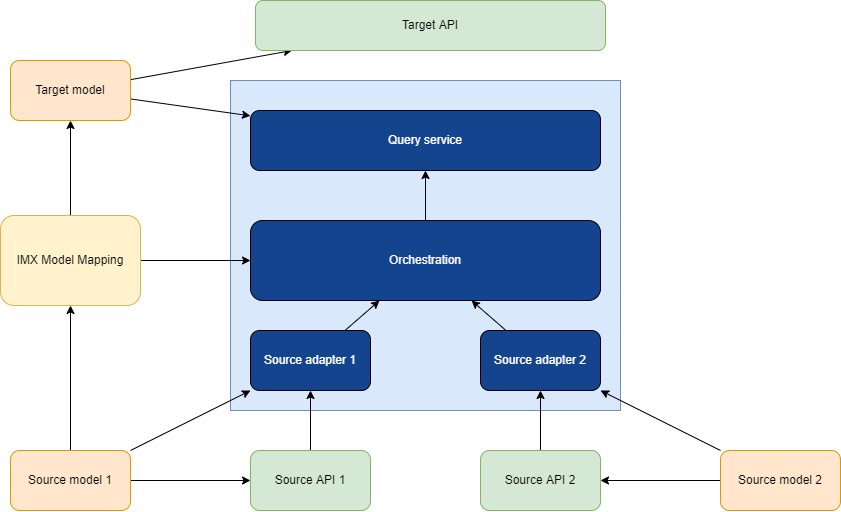

The diagram above was exported from draw.io. Its source (the exported page's mxGraphModel, read from the mxfile embedded in the PNG):
<mxGraphModel dx="2783" dy="1531" grid="1" gridSize="10" guides="1" tooltips="1" connect="1" arrows="1" fold="1" page="1" pageScale="1" pageWidth="850" pageHeight="1100" math="0" shadow="0">
  <root>
    <mxCell id="0" />
    <mxCell id="1" parent="0" />
    <mxCell id="2" value="" style="rounded=0;whiteSpace=wrap;html=1;fillColor=#dae8fc;strokeColor=#6c8ebf;" vertex="1" parent="1">
      <mxGeometry x="140" y="410" width="390" height="330" as="geometry" />
    </mxCell>
    <mxCell id="8" style="edgeStyle=none;html=1;" edge="1" parent="1" source="3" target="4">
      <mxGeometry relative="1" as="geometry" />
    </mxCell>
    <mxCell id="18" style="edgeStyle=none;html=1;fontColor=#FFFFFF;" edge="1" parent="1" source="3" target="15">
      <mxGeometry relative="1" as="geometry" />
    </mxCell>
    <mxCell id="3" value="IMX Model Mapping" style="rounded=1;whiteSpace=wrap;html=1;fillColor=#fff2cc;strokeColor=#d6b656;" vertex="1" parent="1">
      <mxGeometry x="-90" y="545" width="140" height="90" as="geometry" />
    </mxCell>
    <mxCell id="26" style="edgeStyle=none;html=1;fontColor=#FFFFFF;" edge="1" parent="1" source="4" target="16">
      <mxGeometry relative="1" as="geometry" />
    </mxCell>
    <mxCell id="27" style="edgeStyle=none;html=1;fontColor=#FFFFFF;" edge="1" parent="1" source="4" target="17">
      <mxGeometry relative="1" as="geometry" />
    </mxCell>
    <mxCell id="4" value="Target model" style="rounded=1;whiteSpace=wrap;html=1;fillColor=#ffe6cc;strokeColor=#d79b00;" vertex="1" parent="1">
      <mxGeometry x="-80" y="390" width="120" height="60" as="geometry" />
    </mxCell>
    <mxCell id="7" style="edgeStyle=none;html=1;" edge="1" parent="1" source="5" target="3">
      <mxGeometry relative="1" as="geometry" />
    </mxCell>
    <mxCell id="9" style="edgeStyle=none;html=1;" edge="1" parent="1" source="5" target="6">
      <mxGeometry relative="1" as="geometry" />
    </mxCell>
    <mxCell id="21" style="edgeStyle=none;html=1;fontColor=#FFFFFF;" edge="1" parent="1" source="5" target="13">
      <mxGeometry relative="1" as="geometry" />
    </mxCell>
    <mxCell id="5" value="Source model 1" style="rounded=1;whiteSpace=wrap;html=1;fillColor=#ffe6cc;strokeColor=#d79b00;" vertex="1" parent="1">
      <mxGeometry x="-80" y="780" width="120" height="60" as="geometry" />
    </mxCell>
    <mxCell id="19" style="edgeStyle=none;html=1;fontColor=#FFFFFF;" edge="1" parent="1" source="6" target="13">
      <mxGeometry relative="1" as="geometry" />
    </mxCell>
    <mxCell id="6" value="Source API 1" style="rounded=1;whiteSpace=wrap;html=1;fillColor=#d5e8d4;strokeColor=#82b366;" vertex="1" parent="1">
      <mxGeometry x="160" y="780" width="120" height="60" as="geometry" />
    </mxCell>
    <mxCell id="20" style="edgeStyle=none;html=1;fontColor=#FFFFFF;" edge="1" parent="1" source="10" target="14">
      <mxGeometry relative="1" as="geometry" />
    </mxCell>
    <mxCell id="10" value="Source API 2" style="rounded=1;whiteSpace=wrap;html=1;fillColor=#d5e8d4;strokeColor=#82b366;" vertex="1" parent="1">
      <mxGeometry x="390" y="780" width="120" height="60" as="geometry" />
    </mxCell>
    <mxCell id="12" style="edgeStyle=none;html=1;" edge="1" parent="1" source="11" target="10">
      <mxGeometry relative="1" as="geometry" />
    </mxCell>
    <mxCell id="22" style="edgeStyle=none;html=1;fontColor=#FFFFFF;" edge="1" parent="1" source="11" target="14">
      <mxGeometry relative="1" as="geometry" />
    </mxCell>
    <mxCell id="11" value="Source model 2" style="rounded=1;whiteSpace=wrap;html=1;fillColor=#ffe6cc;strokeColor=#d79b00;" vertex="1" parent="1">
      <mxGeometry x="630" y="780" width="120" height="60" as="geometry" />
    </mxCell>
    <mxCell id="23" style="edgeStyle=none;html=1;fontColor=#FFFFFF;" edge="1" parent="1" source="13" target="15">
      <mxGeometry relative="1" as="geometry" />
    </mxCell>
    <mxCell id="13" value="Source adapter 1" style="rounded=1;whiteSpace=wrap;html=1;fillColor=#15448E;fontColor=#FFFFFF;" vertex="1" parent="1">
      <mxGeometry x="160" y="660" width="120" height="60" as="geometry" />
    </mxCell>
    <mxCell id="24" style="edgeStyle=none;html=1;fontColor=#FFFFFF;" edge="1" parent="1" source="14" target="15">
      <mxGeometry relative="1" as="geometry" />
    </mxCell>
    <mxCell id="14" value="Source adapter 2" style="rounded=1;whiteSpace=wrap;html=1;fillColor=#15448E;fontColor=#FFFFFF;" vertex="1" parent="1">
      <mxGeometry x="390" y="660" width="120" height="60" as="geometry" />
    </mxCell>
    <mxCell id="25" style="edgeStyle=none;html=1;fontColor=#FFFFFF;" edge="1" parent="1" source="15" target="16">
      <mxGeometry relative="1" as="geometry" />
    </mxCell>
    <mxCell id="15" value="Orchestration" style="rounded=1;whiteSpace=wrap;html=1;fillColor=#15448E;fontColor=#FFFFFF;" vertex="1" parent="1">
      <mxGeometry x="160" y="550" width="350" height="80" as="geometry" />
    </mxCell>
    <mxCell id="16" value="Query service" style="rounded=1;whiteSpace=wrap;html=1;fillColor=#15448E;fontColor=#FFFFFF;" vertex="1" parent="1">
      <mxGeometry x="160" y="440" width="350" height="60" as="geometry" />
    </mxCell>
    <mxCell id="17" value="Target API" style="rounded=1;whiteSpace=wrap;html=1;fillColor=#d5e8d4;strokeColor=#82b366;" vertex="1" parent="1">
      <mxGeometry x="165" y="330" width="350" height="50" as="geometry" />
    </mxCell>
  </root>
</mxGraphModel>